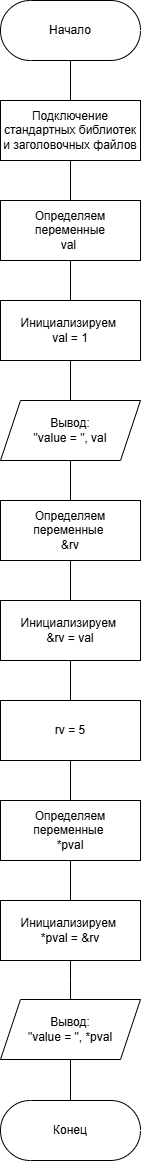

The diagram above was exported from draw.io. Its source (the exported page's mxGraphModel, read from the mxfile embedded in the PNG):
<mxGraphModel dx="1523" dy="1194" grid="1" gridSize="10" guides="1" tooltips="1" connect="1" arrows="1" fold="1" page="1" pageScale="1" pageWidth="827" pageHeight="1169" math="0" shadow="0">
  <root>
    <mxCell id="0" />
    <mxCell id="1" parent="0" />
    <mxCell id="MWC69uRWGLJMsZPquyOn-14" value="" style="edgeStyle=orthogonalEdgeStyle;shape=connector;rounded=0;orthogonalLoop=1;jettySize=auto;html=1;strokeColor=default;align=center;verticalAlign=middle;fontFamily=Helvetica;fontSize=11;fontColor=default;labelBackgroundColor=default;endArrow=none;endFill=0;" edge="1" parent="1" source="MWC69uRWGLJMsZPquyOn-1" target="MWC69uRWGLJMsZPquyOn-2">
      <mxGeometry relative="1" as="geometry" />
    </mxCell>
    <mxCell id="MWC69uRWGLJMsZPquyOn-1" value="Начало" style="html=1;dashed=0;whiteSpace=wrap;shape=mxgraph.dfd.start" vertex="1" parent="1">
      <mxGeometry x="280" y="110" width="140" height="60" as="geometry" />
    </mxCell>
    <mxCell id="MWC69uRWGLJMsZPquyOn-15" value="" style="edgeStyle=orthogonalEdgeStyle;shape=connector;rounded=0;orthogonalLoop=1;jettySize=auto;html=1;strokeColor=default;align=center;verticalAlign=middle;fontFamily=Helvetica;fontSize=11;fontColor=default;labelBackgroundColor=default;endArrow=none;endFill=0;" edge="1" parent="1" source="MWC69uRWGLJMsZPquyOn-2" target="MWC69uRWGLJMsZPquyOn-3">
      <mxGeometry relative="1" as="geometry" />
    </mxCell>
    <mxCell id="MWC69uRWGLJMsZPquyOn-2" value="Подключение стандартных библиотек и заголовочных файлов" style="whiteSpace=wrap;html=1;" vertex="1" parent="1">
      <mxGeometry x="280" y="210" width="140" height="60" as="geometry" />
    </mxCell>
    <mxCell id="MWC69uRWGLJMsZPquyOn-16" value="" style="edgeStyle=orthogonalEdgeStyle;shape=connector;rounded=0;orthogonalLoop=1;jettySize=auto;html=1;strokeColor=default;align=center;verticalAlign=middle;fontFamily=Helvetica;fontSize=11;fontColor=default;labelBackgroundColor=default;endArrow=none;endFill=0;" edge="1" parent="1" source="MWC69uRWGLJMsZPquyOn-3" target="MWC69uRWGLJMsZPquyOn-4">
      <mxGeometry relative="1" as="geometry" />
    </mxCell>
    <mxCell id="MWC69uRWGLJMsZPquyOn-3" value="Определяем переменные&lt;div&gt;val&amp;nbsp;&lt;/div&gt;" style="whiteSpace=wrap;html=1;rounded=0;" vertex="1" parent="1">
      <mxGeometry x="280" y="310" width="140" height="60" as="geometry" />
    </mxCell>
    <mxCell id="MWC69uRWGLJMsZPquyOn-17" value="" style="edgeStyle=orthogonalEdgeStyle;shape=connector;rounded=0;orthogonalLoop=1;jettySize=auto;html=1;strokeColor=default;align=center;verticalAlign=middle;fontFamily=Helvetica;fontSize=11;fontColor=default;labelBackgroundColor=default;endArrow=none;endFill=0;" edge="1" parent="1" source="MWC69uRWGLJMsZPquyOn-4" target="MWC69uRWGLJMsZPquyOn-5">
      <mxGeometry relative="1" as="geometry" />
    </mxCell>
    <mxCell id="MWC69uRWGLJMsZPquyOn-4" value="Инициализируем&amp;nbsp;&lt;div&gt;val = 1&lt;/div&gt;" style="whiteSpace=wrap;html=1;rounded=0;" vertex="1" parent="1">
      <mxGeometry x="280" y="410" width="140" height="60" as="geometry" />
    </mxCell>
    <mxCell id="MWC69uRWGLJMsZPquyOn-18" value="" style="edgeStyle=orthogonalEdgeStyle;shape=connector;rounded=0;orthogonalLoop=1;jettySize=auto;html=1;strokeColor=default;align=center;verticalAlign=middle;fontFamily=Helvetica;fontSize=11;fontColor=default;labelBackgroundColor=default;endArrow=none;endFill=0;" edge="1" parent="1" source="MWC69uRWGLJMsZPquyOn-5" target="MWC69uRWGLJMsZPquyOn-6">
      <mxGeometry relative="1" as="geometry" />
    </mxCell>
    <mxCell id="MWC69uRWGLJMsZPquyOn-5" value="Вывод:&lt;div&gt;&quot;value = &quot;, val&lt;/div&gt;" style="shape=parallelogram;perimeter=parallelogramPerimeter;whiteSpace=wrap;html=1;fixedSize=1;rounded=0;" vertex="1" parent="1">
      <mxGeometry x="280" y="510" width="140" height="60" as="geometry" />
    </mxCell>
    <mxCell id="MWC69uRWGLJMsZPquyOn-19" value="" style="edgeStyle=orthogonalEdgeStyle;shape=connector;rounded=0;orthogonalLoop=1;jettySize=auto;html=1;strokeColor=default;align=center;verticalAlign=middle;fontFamily=Helvetica;fontSize=11;fontColor=default;labelBackgroundColor=default;endArrow=none;endFill=0;" edge="1" parent="1" source="MWC69uRWGLJMsZPquyOn-6" target="MWC69uRWGLJMsZPquyOn-7">
      <mxGeometry relative="1" as="geometry" />
    </mxCell>
    <mxCell id="MWC69uRWGLJMsZPquyOn-6" value="Определяем переменные&amp;nbsp;&lt;div&gt;&amp;amp;rv&lt;/div&gt;" style="whiteSpace=wrap;html=1;rounded=0;" vertex="1" parent="1">
      <mxGeometry x="280" y="610" width="140" height="60" as="geometry" />
    </mxCell>
    <mxCell id="MWC69uRWGLJMsZPquyOn-20" value="" style="edgeStyle=orthogonalEdgeStyle;shape=connector;rounded=0;orthogonalLoop=1;jettySize=auto;html=1;strokeColor=default;align=center;verticalAlign=middle;fontFamily=Helvetica;fontSize=11;fontColor=default;labelBackgroundColor=default;endArrow=none;endFill=0;" edge="1" parent="1" source="MWC69uRWGLJMsZPquyOn-7" target="MWC69uRWGLJMsZPquyOn-8">
      <mxGeometry relative="1" as="geometry" />
    </mxCell>
    <mxCell id="MWC69uRWGLJMsZPquyOn-7" value="Инициализируем&amp;nbsp;&lt;div&gt;&amp;amp;rv = val&lt;/div&gt;" style="whiteSpace=wrap;html=1;rounded=0;" vertex="1" parent="1">
      <mxGeometry x="280" y="710" width="140" height="60" as="geometry" />
    </mxCell>
    <mxCell id="MWC69uRWGLJMsZPquyOn-21" value="" style="edgeStyle=orthogonalEdgeStyle;shape=connector;rounded=0;orthogonalLoop=1;jettySize=auto;html=1;strokeColor=default;align=center;verticalAlign=middle;fontFamily=Helvetica;fontSize=11;fontColor=default;labelBackgroundColor=default;endArrow=none;endFill=0;" edge="1" parent="1" source="MWC69uRWGLJMsZPquyOn-8" target="MWC69uRWGLJMsZPquyOn-9">
      <mxGeometry relative="1" as="geometry" />
    </mxCell>
    <mxCell id="MWC69uRWGLJMsZPquyOn-8" value="rv = 5" style="whiteSpace=wrap;html=1;rounded=0;" vertex="1" parent="1">
      <mxGeometry x="280" y="810" width="140" height="60" as="geometry" />
    </mxCell>
    <mxCell id="MWC69uRWGLJMsZPquyOn-22" value="" style="edgeStyle=orthogonalEdgeStyle;shape=connector;rounded=0;orthogonalLoop=1;jettySize=auto;html=1;strokeColor=default;align=center;verticalAlign=middle;fontFamily=Helvetica;fontSize=11;fontColor=default;labelBackgroundColor=default;endArrow=none;endFill=0;" edge="1" parent="1" source="MWC69uRWGLJMsZPquyOn-9" target="MWC69uRWGLJMsZPquyOn-10">
      <mxGeometry relative="1" as="geometry" />
    </mxCell>
    <mxCell id="MWC69uRWGLJMsZPquyOn-9" value="Определяем переменные&amp;nbsp;&lt;div&gt;*pval&lt;/div&gt;" style="whiteSpace=wrap;html=1;rounded=0;" vertex="1" parent="1">
      <mxGeometry x="280" y="910" width="140" height="60" as="geometry" />
    </mxCell>
    <mxCell id="MWC69uRWGLJMsZPquyOn-23" value="" style="edgeStyle=orthogonalEdgeStyle;shape=connector;rounded=0;orthogonalLoop=1;jettySize=auto;html=1;strokeColor=default;align=center;verticalAlign=middle;fontFamily=Helvetica;fontSize=11;fontColor=default;labelBackgroundColor=default;endArrow=none;endFill=0;" edge="1" parent="1" source="MWC69uRWGLJMsZPquyOn-10" target="MWC69uRWGLJMsZPquyOn-11">
      <mxGeometry relative="1" as="geometry" />
    </mxCell>
    <mxCell id="MWC69uRWGLJMsZPquyOn-10" value="Инициализируем&amp;nbsp;&lt;div&gt;*pval = &amp;amp;rv&lt;/div&gt;" style="whiteSpace=wrap;html=1;rounded=0;" vertex="1" parent="1">
      <mxGeometry x="280" y="1010" width="140" height="60" as="geometry" />
    </mxCell>
    <mxCell id="MWC69uRWGLJMsZPquyOn-13" value="" style="edgeStyle=orthogonalEdgeStyle;rounded=0;orthogonalLoop=1;jettySize=auto;html=1;endArrow=none;endFill=0;" edge="1" parent="1" source="MWC69uRWGLJMsZPquyOn-11" target="MWC69uRWGLJMsZPquyOn-12">
      <mxGeometry relative="1" as="geometry" />
    </mxCell>
    <mxCell id="MWC69uRWGLJMsZPquyOn-11" value="Вывод:&lt;div&gt;&quot;value = &quot;, *pval&lt;/div&gt;" style="shape=parallelogram;perimeter=parallelogramPerimeter;whiteSpace=wrap;html=1;fixedSize=1;rounded=0;" vertex="1" parent="1">
      <mxGeometry x="280" y="1109" width="140" height="60" as="geometry" />
    </mxCell>
    <mxCell id="MWC69uRWGLJMsZPquyOn-12" value="Конец" style="html=1;dashed=0;whiteSpace=wrap;shape=mxgraph.dfd.start" vertex="1" parent="1">
      <mxGeometry x="280" y="1210" width="140" height="60" as="geometry" />
    </mxCell>
  </root>
</mxGraphModel>